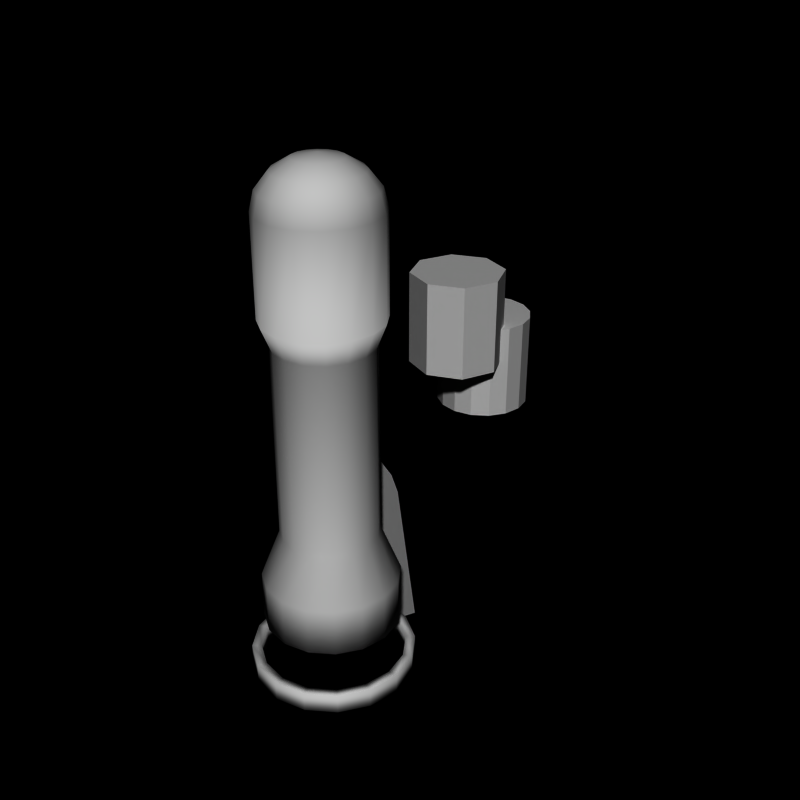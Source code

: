 # Source: missile.blend  (saved by Blender 2.66.0; exported with 4.5.12 LTS)
import bpy
from mathutils import Matrix  # noqa: F401  (used for matrix-valued properties, if any)

bpy.ops.wm.read_factory_settings(use_empty=True)
scene = bpy.context.scene
scene.name = 'Scene'

# ---- collections
col_collection_1 = bpy.data.collections.new('Collection 1'); scene.collection.children.link(col_collection_1)

# ---- world
world_world = bpy.data.worlds.new('World'); scene.world = world_world
world_world.color = (0.0, 0.0, 0.0)
world_world.use_sun_shadow = False
world_world.sun_shadow_jitter_overblur = 0.0
world_world.cycles.sampling_method = 'MANUAL'
world_world.cycles.sample_map_resolution = 256

# ---- meshes
me_cylinder_004 = bpy.data.meshes.new('Cylinder.004')
me_cylinder_004.from_pydata([(-4.172e-08, 1.7, -5.2), (-4.172e-08, 1.7, -4.8), (0.6506, 1.571, -5.2), (0.6506, 1.571, -4.8), (1.202, 1.202, -5.2), (1.202, 1.202, -4.8), (1.571, 0.6506, -5.2), (1.571, 0.6506, -4.8), (1.7, -7.245e-08, -5.2), (1.7, -7.245e-08, -4.8), (1.571, -0.6506, -5.2), (1.571, -0.6506, -4.8), (1.202, -1.202, -5.2), (1.202, -1.202, -4.8), (0.6506, -1.571, -5.2), (0.6506, -1.571, -4.8), (-5.957e-07, -1.7, -5.2), (-5.957e-07, -1.7, -4.8), (-0.6506, -1.571, -5.2), (-0.6506, -1.571, -4.8), (-1.202, -1.202, -5.2), (-1.202, -1.202, -4.8), (-1.571, -0.6506, -5.2), (-1.571, -0.6506, -4.8), (-1.7, 1.441e-06, -5.2), (-1.7, 1.441e-06, -4.8), (-1.571, 0.6506, -5.2), (-1.571, 0.6506, -4.8), (-1.202, 1.202, -5.2), (-1.202, 1.202, -4.8), (-0.6506, 1.571, -5.2), (-0.6506, 1.571, -4.8), (-9.313e-08, 1.5, -4.8), (0.574, 1.386, -4.8), (1.061, 1.061, -4.8), (1.386, 0.574, -4.8), (1.5, -3.452e-08, -4.8), (1.386, -0.574, -4.8), (1.061, -1.061, -4.8), (0.574, -1.386, -4.8), (-5.819e-07, -1.5, -4.8), (-0.574, -1.386, -4.8), (-1.061, -1.061, -4.8), (-1.386, -0.574, -4.8), (-1.5, 1.301e-06, -4.8), (-1.386, 0.574, -4.8), (-1.061, 1.061, -4.8), (-0.574, 1.386, -4.8), (-9.313e-08, 1.5, -5.2), (0.574, 1.386, -5.2), (1.061, 1.061, -5.2), (1.386, 0.574, -5.2), (1.5, -3.452e-08, -5.2), (1.386, -0.574, -5.2), (1.061, -1.061, -5.2), (0.574, -1.386, -5.2), (-5.819e-07, -1.5, -5.2), (-0.574, -1.386, -5.2), (-1.061, -1.061, -5.2), (-1.386, -0.574, -5.2), (-1.5, 1.301e-06, -5.2), (-1.386, 0.574, -5.2), (-1.061, 1.061, -5.2), (-0.574, 1.386, -5.2)], [], [(10, 12, 54, 53), (22, 23, 25, 24), (6, 7, 9, 8), (2, 3, 5, 4), (20, 21, 23, 22), (10, 11, 13, 12), (14, 15, 17, 16), (19, 17, 40, 41), (8, 9, 11, 10), (24, 25, 27, 26), (4, 5, 7, 6), (0, 1, 3, 2), (18, 19, 21, 20), (12, 13, 15, 14), (28, 29, 31, 30), (30, 31, 1, 0), (26, 27, 29, 28), (16, 17, 19, 18), (42, 41, 57, 58), (9, 7, 35, 36), (31, 29, 46, 47), (27, 25, 44, 45), (3, 1, 32, 33), (11, 9, 36, 37), (23, 21, 42, 43), (15, 13, 38, 39), (5, 3, 33, 34), (29, 27, 45, 46), (25, 23, 43, 44), (1, 31, 47, 32), (7, 5, 34, 35), (17, 15, 39, 40), (21, 19, 41, 42), (13, 11, 37, 38), (0, 2, 49, 48), (6, 8, 52, 51), (28, 30, 63, 62), (2, 4, 50, 49), (20, 22, 59, 58), (16, 18, 57, 56), (12, 14, 55, 54), (8, 10, 53, 52), (30, 0, 48, 63), (4, 6, 51, 50), (24, 26, 61, 60), (26, 28, 62, 61), (22, 24, 60, 59), (18, 20, 58, 57), (14, 16, 56, 55), (38, 37, 53, 54), (35, 34, 50, 51), (41, 40, 56, 57), (43, 42, 58, 59), (36, 35, 51, 52), (33, 32, 48, 49), (40, 39, 55, 56), (46, 45, 61, 62), (45, 44, 60, 61), (34, 33, 49, 50), (37, 36, 52, 53), (47, 46, 62, 63), (39, 38, 54, 55), (32, 47, 63, 48), (44, 43, 59, 60)])
me_cylinder_004.polygons.foreach_set('use_smooth', [True] * 64)
_uv = me_cylinder_004.uv_layers.new(name='UV coord')
_uv.uv.foreach_set('vector', [0.7959, 0.8006, 0.9861, 0.8006, 0.9861, 0.9909, 0.7959, 0.9909, 0.7959, 0.8006, 0.9861, 0.8006, 0.9861, 0.9909, 0.7959, 0.9909, 0.7959, 0.8006, 0.9861, 0.8006, 0.9861, 0.9909, 0.7959, 0.9909, 0.7959, 0.8006, 0.9861, 0.8006, 0.9861, 0.9909, 0.7959, 0.9909, 0.7959, 0.8006, 0.9861, 0.8006, 0.9861, 0.9909, 0.7959, 0.9909, 0.7959, 0.8006, 0.9861, 0.8006, 0.9861, 0.9909, 0.7959, 0.9909, 0.7959, 0.8006, 0.9861, 0.8006, 0.9861, 0.9909, 0.7959, 0.9909, 0.7959, 0.8006, 0.9861, 0.8006, 0.9861, 0.9909, 0.7959, 0.9909, 0.7959, 0.8006, 0.9861, 0.8006, 0.9861, 0.9909, 0.7959, 0.9909, 0.7959, 0.8006, 0.9861, 0.8006, 0.9861, 0.9909, 0.7959, 0.9909, 0.7959, 0.8006, 0.9861, 0.8006, 0.9861, 0.9909, 0.7959, 0.9909, 0.7959, 0.8006, 0.9861, 0.8006, 0.9861, 0.9909, 0.7959, 0.9909, 0.7959, 0.8006, 0.9861, 0.8006, 0.9861, 0.9909, 0.7959, 0.9909, 0.7959, 0.8006, 0.9861, 0.8006, 0.9861, 0.9909, 0.7959, 0.9909, 0.7959, 0.8006, 0.9861, 0.8006, 0.9861, 0.9909, 0.7959, 0.9909, 0.7959, 0.8006, 0.9861, 0.8006, 0.9861, 0.9909, 0.7959, 0.9909, 0.7959, 0.8006, 0.9861, 0.8006, 0.9861, 0.9909, 0.7959, 0.9909, 0.7959, 0.8006, 0.9861, 0.8006, 0.9861, 0.9909, 0.7959, 0.9909, 0.7959, 0.8006, 0.9861, 0.8006, 0.9861, 0.9909, 0.7959, 0.9909, 0.7959, 0.8006, 0.9861, 0.8006, 0.9861, 0.9909, 0.7959, 0.9909, 0.7959, 0.8006, 0.9861, 0.8006, 0.9861, 0.9909, 0.7959, 0.9909, 0.7959, 0.8006, 0.9861, 0.8006, 0.9861, 0.9909, 0.7959, 0.9909, 0.7959, 0.8006, 0.9861, 0.8006, 0.9861, 0.9909, 0.7959, 0.9909, 0.7959, 0.8006, 0.9861, 0.8006, 0.9861, 0.9909, 0.7959, 0.9909, 0.7959, 0.8006, 0.9861, 0.8006, 0.9861, 0.9909, 0.7959, 0.9909, 0.7959, 0.8006, 0.9861, 0.8006, 0.9861, 0.9909, 0.7959, 0.9909, 0.7959, 0.8006, 0.9861, 0.8006, 0.9861, 0.9909, 0.7959, 0.9909, 0.7959, 0.8006, 0.9861, 0.8006, 0.9861, 0.9909, 0.7959, 0.9909, 0.7959, 0.8006, 0.9861, 0.8006, 0.9861, 0.9909, 0.7959, 0.9909, 0.7959, 0.8006, 0.9861, 0.8006, 0.9861, 0.9909, 0.7959, 0.9909, 0.7959, 0.8006, 0.9861, 0.8006, 0.9861, 0.9909, 0.7959, 0.9909, 0.7959, 0.8006, 0.9861, 0.8006, 0.9861, 0.9909, 0.7959, 0.9909, 0.7959, 0.8006, 0.9861, 0.8006, 0.9861, 0.9909, 0.7959, 0.9909, 0.7959, 0.8006, 0.9861, 0.8006, 0.9861, 0.9909, 0.7959, 0.9909, 0.7959, 0.8006, 0.9861, 0.8006, 0.9861, 0.9909, 0.7959, 0.9909, 0.7959, 0.8006, 0.9861, 0.8006, 0.9861, 0.9909, 0.7959, 0.9909, 0.7959, 0.8006, 0.9861, 0.8006, 0.9861, 0.9909, 0.7959, 0.9909, 0.7959, 0.8006, 0.9861, 0.8006, 0.9861, 0.9909, 0.7959, 0.9909, 0.7959, 0.8006, 0.9861, 0.8006, 0.9861, 0.9909, 0.7959, 0.9909, 0.7959, 0.8006, 0.9861, 0.8006, 0.9861, 0.9909, 0.7959, 0.9909, 0.7959, 0.8006, 0.9861, 0.8006, 0.9861, 0.9909, 0.7959, 0.9909, 0.7959, 0.8006, 0.9861, 0.8006, 0.9861, 0.9909, 0.7959, 0.9909, 0.7959, 0.8006, 0.9861, 0.8006, 0.9861, 0.9909, 0.7959, 0.9909, 0.7959, 0.8006, 0.9861, 0.8006, 0.9861, 0.9909, 0.7959, 0.9909, 0.7959, 0.8006, 0.9861, 0.8006, 0.9861, 0.9909, 0.7959, 0.9909, 0.7959, 0.8006, 0.9861, 0.8006, 0.9861, 0.9909, 0.7959, 0.9909, 0.7959, 0.8006, 0.9861, 0.8006, 0.9861, 0.9909, 0.7959, 0.9909, 0.7959, 0.8006, 0.9861, 0.8006, 0.9861, 0.9909, 0.7959, 0.9909, 0.7959, 0.8006, 0.9861, 0.8006, 0.9861, 0.9909, 0.7959, 0.9909, 0.7959, 0.8006, 0.9861, 0.8006, 0.9861, 0.9909, 0.7959, 0.9909, 0.7959, 0.8006, 0.9861, 0.8006, 0.9861, 0.9909, 0.7959, 0.9909, 0.7959, 0.8006, 0.9861, 0.8006, 0.9861, 0.9909, 0.7959, 0.9909, 0.7959, 0.8006, 0.9861, 0.8006, 0.9861, 0.9909, 0.7959, 0.9909, 0.7959, 0.8006, 0.9861, 0.8006, 0.9861, 0.9909, 0.7959, 0.9909, 0.7959, 0.8006, 0.9861, 0.8006, 0.9861, 0.9909, 0.7959, 0.9909, 0.7959, 0.8006, 0.9861, 0.8006, 0.9861, 0.9909, 0.7959, 0.9909, 0.7959, 0.8006, 0.9861, 0.8006, 0.9861, 0.9909, 0.7959, 0.9909, 0.7959, 0.8006, 0.9861, 0.8006, 0.9861, 0.9909, 0.7959, 0.9909, 0.7959, 0.8006, 0.9861, 0.8006, 0.9861, 0.9909, 0.7959, 0.9909, 0.7959, 0.8006, 0.9861, 0.8006, 0.9861, 0.9909, 0.7959, 0.9909, 0.7959, 0.8006, 0.9861, 0.8006, 0.9861, 0.9909, 0.7959, 0.9909, 0.7959, 0.8006, 0.9861, 0.8006, 0.9861, 0.9909, 0.7959, 0.9909, 0.7959, 0.8006, 0.9861, 0.8006, 0.9861, 0.9909, 0.7959, 0.9909, 0.7959, 0.8006, 0.9861, 0.8006, 0.9861, 0.9909, 0.7959, 0.9909])
me_cylinder_004.use_remesh_preserve_volume = False
me_cylinder_004.use_remesh_preserve_attributes = False
me_cylinder_004.use_mirror_vertex_groups = False
me_cylinder_004.update()
me_cube = bpy.data.meshes.new('Cube')
me_cube.from_pydata([(-0.15, 1.0, -2.0), (-0.15, 1.9, -2.0), (0.15, 1.9, -2.0), (0.15, 1.0, -2.0), (-0.15, 1.0, -0.5), (-0.15, 1.7, -1.5), (0.15, 1.7, -1.5), (0.15, 1.0, -0.5), (-0.15, 1.4, -3.0), (0.15, 1.4, -3.0), (-0.15, 1.65, -5.2), (-0.15, 2.5, -5.5), (0.15, 2.5, -5.5), (0.15, 1.65, -5.2), (0.15, 1.65, -4.8), (-0.15, 1.65, -4.8), (0.15, 1.5, -4.8), (-0.15, 1.5, -4.8), (0.15, 1.4, -4.0), (-0.15, 1.4, -4.0)], [], [(4, 5, 1, 0), (5, 6, 2, 1), (6, 7, 3, 2), (7, 4, 0, 3), (3, 0, 8, 9), (7, 6, 5, 4), (1, 2, 12, 11), (8, 1, 11, 10, 15, 17, 19), (10, 11, 12, 13), (14, 15, 10, 13), (0, 1, 8), (16, 17, 15, 14), (18, 19, 17, 16), (9, 8, 19, 18), (2, 9, 18, 16, 14, 13, 12), (2, 3, 9)])
_uv = me_cube.uv_layers.new(name='UV coord')
_uv.uv.foreach_set('vector', [0.5411, 0.7743, 0.5964, 0.6954, 0.6121, 0.656, 0.5411, 0.656, 0.5964, 0.6954, 0.5964, 0.6954, 0.6121, 0.656, 0.6121, 0.656, 0.5964, 0.6954, 0.5411, 0.7743, 0.5411, 0.656, 0.6121, 0.656, 0.5411, 0.7743, 0.5411, 0.7743, 0.5411, 0.656, 0.5411, 0.656, 0.5411, 0.656, 0.5411, 0.656, 0.5727, 0.5771, 0.5727, 0.5771, 0.5411, 0.7743, 0.5964, 0.6954, 0.5964, 0.6954, 0.5411, 0.7743, 0.6121, 0.656, 0.6121, 0.656, 0.6595, 0.3799, 0.6595, 0.3799, 0.5727, 0.5771, 0.6121, 0.656, 0.6595, 0.3799, 0.5924, 0.4036, 0.5924, 0.4351, 0.5806, 0.4351, 0.5727, 0.4982, 0.5924, 0.4036, 0.6595, 0.3799, 0.6595, 0.3799, 0.5924, 0.4036, 0.5924, 0.4351, 0.5924, 0.4351, 0.5924, 0.4036, 0.5924, 0.4036, 0.5411, 0.656, 0.6121, 0.656, 0.5727, 0.5771, 0.5806, 0.4351, 0.5806, 0.4351, 0.5924, 0.4351, 0.5924, 0.4351, 0.5727, 0.4982, 0.5727, 0.4982, 0.5806, 0.4351, 0.5806, 0.4351, 0.5727, 0.5771, 0.5727, 0.5771, 0.5727, 0.4982, 0.5727, 0.4982, 0.6121, 0.656, 0.5727, 0.5771, 0.5727, 0.4982, 0.5806, 0.4351, 0.5924, 0.4351, 0.5924, 0.4036, 0.6595, 0.3799, 0.6121, 0.656, 0.5411, 0.656, 0.5727, 0.5771])
me_cube.use_remesh_preserve_volume = False
me_cube.use_remesh_preserve_attributes = False
me_cube.use_mirror_vertex_groups = False
me_cube.update()
me_cylinder_002 = bpy.data.meshes.new('Cylinder.002')
me_cylinder_002.from_pydata([(0.0, 1.0, -1.0), (0.0, 1.0, 1.0), (0.3827, 0.9239, -1.0), (0.3827, 0.9239, 1.0), (0.7071, 0.7071, -1.0), (0.7071, 0.7071, 1.0), (0.9239, 0.3827, -1.0), (0.9239, 0.3827, 1.0), (1.0, 7.55e-08, -1.0), (1.0, 7.55e-08, 1.0), (0.9239, -0.3827, -1.0), (0.9239, -0.3827, 1.0), (0.7071, -0.7071, -1.0), (0.7071, -0.7071, 1.0), (0.3827, -0.9239, -1.0), (0.3827, -0.9239, 1.0), (-3.258e-07, -1.0, -1.0), (-3.258e-07, -1.0, 1.0), (-0.3827, -0.9239, -1.0), (-0.3827, -0.9239, 1.0), (-0.7071, -0.7071, -1.0), (-0.7071, -0.7071, 1.0), (-0.9239, -0.3827, -1.0), (-0.9239, -0.3827, 1.0), (-1.0, 9.656e-07, -1.0), (-1.0, 9.656e-07, 1.0), (-0.9239, 0.3827, -1.0), (-0.9239, 0.3827, 1.0), (-0.7071, 0.7071, -1.0), (-0.7071, 0.7071, 1.0), (-0.3827, 0.9239, -1.0), (-0.3827, 0.9239, 1.0)], [], [(0, 2, 4, 6, 8, 10, 12, 14, 16, 18, 20, 22, 24, 26, 28, 30), (22, 23, 25, 24), (6, 7, 9, 8), (2, 3, 5, 4), (20, 21, 23, 22), (10, 11, 13, 12), (14, 15, 17, 16), (1, 31, 29, 27, 25, 23, 21, 19, 17, 15, 13, 11, 9, 7, 5, 3), (8, 9, 11, 10), (24, 25, 27, 26), (4, 5, 7, 6), (0, 1, 3, 2), (18, 19, 21, 20), (12, 13, 15, 14), (28, 29, 31, 30), (30, 31, 1, 0), (26, 27, 29, 28), (16, 17, 19, 18)])
me_cylinder_002.use_remesh_preserve_volume = False
me_cylinder_002.use_remesh_preserve_attributes = False
me_cylinder_002.use_mirror_vertex_groups = False
me_cylinder_002.update()
me_cylinder_001 = bpy.data.meshes.new('Cylinder.001')
me_cylinder_001.from_pydata([(0.0, 1.0, -1.0), (0.0, 1.0, 1.0), (0.7071, 0.7071, -1.0), (0.7071, 0.7071, 1.0), (1.0, 7.55e-08, -1.0), (1.0, 7.55e-08, 1.0), (0.7071, -0.7071, -1.0), (0.7071, -0.7071, 1.0), (-3.258e-07, -1.0, -1.0), (-3.258e-07, -1.0, 1.0), (-0.7071, -0.7071, -1.0), (-0.7071, -0.7071, 1.0), (-1.0, 9.656e-07, -1.0), (-1.0, 9.656e-07, 1.0), (-0.7071, 0.7071, -1.0), (-0.7071, 0.7071, 1.0)], [], [(1, 15, 13, 11, 9, 7, 5, 3), (10, 11, 13, 12), (8, 9, 11, 10), (0, 2, 4, 6, 8, 10, 12, 14), (12, 13, 15, 14), (4, 5, 7, 6), (0, 1, 3, 2), (6, 7, 9, 8), (2, 3, 5, 4), (14, 15, 1, 0)])
me_cylinder_001.use_remesh_preserve_volume = False
me_cylinder_001.use_remesh_preserve_attributes = False
me_cylinder_001.use_mirror_vertex_groups = False
me_cylinder_001.update()
me_cylinder = bpy.data.meshes.new('Cylinder')
me_cylinder.from_pydata([(0.0, 1.0, -2.0), (-1.585e-08, 1.2, 2.5), (0.3827, 0.9239, -2.0), (0.4592, 1.109, 2.5), (0.7071, 0.7071, -2.0), (0.8485, 0.8485, 2.5), (0.9239, 0.3827, -2.0), (1.109, 0.4592, 2.5), (1.0, 7.55e-08, -2.0), (1.2, 2.943e-08, 2.5), (0.9239, -0.3827, -2.0), (1.109, -0.4592, 2.5), (0.7071, -0.7071, -2.0), (0.8485, -0.8485, 2.5), (0.3827, -0.9239, -2.0), (0.4592, -1.109, 2.5), (-3.258e-07, -1.0, -2.0), (-4.069e-07, -1.2, 2.5), (-0.3827, -0.9239, -2.0), (-0.4592, -1.109, 2.5), (-0.7071, -0.7071, -2.0), (-0.8485, -0.8485, 2.5), (-0.9239, -0.3827, -2.0), (-1.109, -0.4592, 2.5), (-1.0, 9.656e-07, -2.0), (-1.2, 1.098e-06, 2.5), (-0.9239, 0.3827, -2.0), (-1.109, 0.4592, 2.5), (-0.7071, 0.7071, -2.0), (-0.8485, 0.8485, 2.5), (-0.3827, 0.9239, -2.0), (-0.4592, 1.109, 2.5), (-1.585e-08, 1.2, 2.5), (0.4592, 1.109, 2.5), (0.8485, 0.8485, 2.5), (1.109, 0.4592, 2.5), (1.2, 2.943e-08, 2.5), (1.109, -0.4592, 2.5), (0.8485, -0.8485, 2.5), (0.4592, -1.109, 2.5), (-4.069e-07, -1.2, 2.5), (-0.4592, -1.109, 2.5), (-0.8485, -0.8485, 2.5), (-1.109, -0.4592, 2.5), (-1.2, 1.098e-06, 2.5), (-1.109, 0.4592, 2.5), (-0.8485, 0.8485, 2.5), (-0.4592, 1.109, 2.5), (-8.738e-08, 1.2, 4.5), (0.4592, 1.109, 4.5), (0.8485, 0.8485, 4.5), (1.109, 0.4592, 4.5), (1.2, 2.943e-08, 4.5), (1.109, -0.4592, 4.5), (0.8485, -0.8485, 4.5), (0.4592, -1.109, 4.5), (-4.784e-07, -1.2, 4.5), (-0.4592, -1.109, 4.5), (-0.8485, -0.8485, 4.5), (-1.109, -0.4592, 4.5), (-1.2, 1.098e-06, 4.5), (-1.109, 0.4592, 4.5), (-0.8485, 0.8485, 4.5), (-0.4592, 1.109, 4.5), (-1.023e-08, 1.11, 4.88), (0.4248, 1.025, 4.88), (0.7849, 0.7849, 4.88), (1.025, 0.4248, 4.88), (1.11, 5.02e-08, 4.88), (1.025, -0.4248, 4.88), (0.7849, -0.7849, 4.88), (0.4248, -1.025, 4.88), (-3.719e-07, -1.11, 4.88), (-0.4248, -1.025, 4.88), (-0.7849, -0.7849, 4.88), (-1.025, -0.4248, 4.88), (-1.11, 1.038e-06, 4.88), (-1.025, 0.4248, 4.88), (-0.7849, 0.7849, 4.88), (-0.4248, 1.025, 4.88), (1.635e-07, 0.8568, 5.2), (0.3279, 0.7916, 5.2), (0.6059, 0.6059, 5.2), (0.7916, 0.3279, 5.2), (0.8568, 1.077e-07, 5.2), (0.7916, -0.3279, 5.2), (0.6059, -0.6059, 5.2), (0.3279, -0.7916, 5.2), (-1.157e-07, -0.8568, 5.2), (-0.3279, -0.7916, 5.2), (-0.6059, -0.6059, 5.2), (-0.7916, -0.3279, 5.2), (-0.8568, 8.704e-07, 5.2), (-0.7916, 0.3279, 5.2), (-0.6059, 0.6059, 5.2), (-0.3279, 0.7916, 5.2), (5.567e-08, 2.875e-07, 5.5), (0.0, 1.0, 2.0), (0.3827, 0.9239, 2.0), (0.7071, 0.7071, 2.0), (0.9239, 0.3827, 2.0), (1.0, 7.55e-08, 2.0), (0.9239, -0.3827, 2.0), (0.7071, -0.7071, 2.0), (0.3827, -0.9239, 2.0), (-3.258e-07, -1.0, 2.0), (-0.3827, -0.9239, 2.0), (-0.7071, -0.7071, 2.0), (-0.9239, -0.3827, 2.0), (-1.0, 9.656e-07, 2.0), (-0.9239, 0.3827, 2.0), (-0.7071, 0.7071, 2.0), (-0.3827, 0.9239, 2.0), (1.068e-07, 0.4864, 5.42), (-0.3439, 0.3439, 5.42), (-0.1861, 0.4493, 5.42), (0.3439, -0.3439, 5.42), (0.1861, -0.4493, 5.42), (-0.1861, -0.4493, 5.42), (-0.3439, -0.3439, 5.42), (0.3439, 0.3439, 5.42), (0.4493, 0.1861, 5.42), (-5.166e-08, -0.4864, 5.42), (-0.4493, -0.1861, 5.42), (0.4864, 1.844e-07, 5.42), (0.1861, 0.4493, 5.42), (-0.4864, 6.173e-07, 5.42), (-0.4493, 0.1861, 5.42), (0.4493, -0.1861, 5.42), (-2.384e-08, 1.4, -3.0), (0.5358, 1.293, -3.0), (0.9899, 0.9899, -3.0), (1.293, 0.5358, -3.0), (1.4, -1.202e-08, -3.0), (1.293, -0.5358, -3.0), (0.9899, -0.9899, -3.0), (0.5358, -1.293, -3.0), (-4.8e-07, -1.4, -3.0), (-0.5358, -1.293, -3.0), (-0.99, -0.9899, -3.0), (-1.293, -0.5358, -3.0), (-1.4, 1.234e-06, -3.0), (-1.293, 0.5358, -3.0), (-0.9899, 0.99, -3.0), (-0.5358, 1.293, -3.0), (-2.384e-08, 1.4, -4.0), (0.5358, 1.293, -4.0), (0.9899, 0.9899, -4.0), (1.293, 0.5358, -4.0), (1.4, -1.202e-08, -4.0), (1.293, -0.5358, -4.0), (0.9899, -0.9899, -4.0), (0.5358, -1.293, -4.0), (-4.8e-07, -1.4, -4.0), (-0.5358, -1.293, -4.0), (-0.99, -0.9899, -4.0), (-1.293, -0.5358, -4.0), (-1.4, 1.234e-06, -4.0), (-1.293, 0.5358, -4.0), (-0.9899, 0.99, -4.0), (-0.5358, 1.293, -4.0)], [], [(8, 10, 134, 133), (108, 23, 25, 109), (100, 7, 9, 101), (98, 3, 5, 99), (107, 21, 23, 108), (102, 11, 13, 103), (104, 15, 17, 105), (19, 17, 40, 41), (101, 9, 11, 102), (109, 25, 27, 110), (99, 5, 7, 100), (97, 1, 3, 98), (106, 19, 21, 107), (103, 13, 15, 104), (111, 29, 31, 112), (112, 31, 1, 97), (110, 27, 29, 111), (105, 17, 19, 106), (44, 43, 59, 60), (9, 7, 35, 36), (31, 29, 46, 47), (27, 25, 44, 45), (3, 1, 32, 33), (11, 9, 36, 37), (23, 21, 42, 43), (15, 13, 38, 39), (5, 3, 33, 34), (29, 27, 45, 46), (25, 23, 43, 44), (1, 31, 47, 32), (7, 5, 34, 35), (17, 15, 39, 40), (21, 19, 41, 42), (13, 11, 37, 38), (59, 58, 74, 75), (46, 45, 61, 62), (45, 44, 60, 61), (34, 33, 49, 50), (37, 36, 52, 53), (38, 37, 53, 54), (47, 46, 62, 63), (39, 38, 54, 55), (32, 47, 63, 48), (42, 41, 57, 58), (35, 34, 50, 51), (41, 40, 56, 57), (43, 42, 58, 59), (36, 35, 51, 52), (33, 32, 48, 49), (40, 39, 55, 56), (64, 79, 95, 80), (52, 51, 67, 68), (49, 48, 64, 65), (56, 55, 71, 72), (60, 59, 75, 76), (62, 61, 77, 78), (61, 60, 76, 77), (50, 49, 65, 66), (53, 52, 68, 69), (54, 53, 69, 70), (63, 62, 78, 79), (55, 54, 70, 71), (48, 63, 79, 64), (58, 57, 73, 74), (51, 50, 66, 67), (57, 56, 72, 73), (74, 73, 89, 90), (67, 66, 82, 83), (73, 72, 88, 89), (75, 74, 90, 91), (68, 67, 83, 84), (65, 64, 80, 81), (72, 71, 87, 88), (76, 75, 91, 92), (78, 77, 93, 94), (77, 76, 92, 93), (66, 65, 81, 82), (69, 68, 84, 85), (70, 69, 85, 86), (79, 78, 94, 95), (71, 70, 86, 87), (115, 114, 96), (117, 116, 96), (113, 115, 96), (119, 118, 96), (121, 120, 96), (118, 122, 96), (123, 119, 96), (124, 121, 96), (125, 113, 96), (122, 117, 96), (126, 123, 96), (114, 127, 96), (127, 126, 96), (120, 125, 96), (128, 124, 96), (116, 128, 96), (22, 108, 109, 24), (6, 100, 101, 8), (2, 98, 99, 4), (20, 107, 108, 22), (10, 102, 103, 12), (14, 104, 105, 16), (8, 101, 102, 10), (24, 109, 110, 26), (4, 99, 100, 6), (0, 97, 98, 2), (18, 106, 107, 20), (12, 103, 104, 14), (28, 111, 112, 30), (30, 112, 97, 0), (26, 110, 111, 28), (16, 105, 106, 18), (95, 94, 114, 115), (87, 86, 116, 117), (80, 95, 115, 113), (90, 89, 118, 119), (83, 82, 120, 121), (89, 88, 122, 118), (91, 90, 119, 123), (84, 83, 121, 124), (81, 80, 113, 125), (88, 87, 117, 122), (92, 91, 123, 126), (94, 93, 127, 114), (93, 92, 126, 127), (82, 81, 125, 120), (85, 84, 124, 128), (86, 85, 128, 116), (143, 144, 160, 159), (30, 0, 129, 144), (4, 6, 132, 131), (24, 26, 142, 141), (26, 28, 143, 142), (22, 24, 141, 140), (18, 20, 139, 138), (14, 16, 137, 136), (10, 12, 135, 134), (0, 2, 130, 129), (6, 8, 133, 132), (28, 30, 144, 143), (2, 4, 131, 130), (20, 22, 140, 139), (16, 18, 138, 137), (12, 14, 136, 135), (145, 146, 147, 148, 149, 150, 151, 152, 153, 154, 155, 156, 157, 158, 159, 160), (136, 137, 153, 152), (130, 131, 147, 146), (144, 129, 145, 160), (137, 138, 154, 153), (131, 132, 148, 147), (129, 130, 146, 145), (138, 139, 155, 154), (132, 133, 149, 148), (141, 142, 158, 157), (139, 140, 156, 155), (133, 134, 150, 149), (140, 141, 157, 156), (134, 135, 151, 150), (142, 143, 159, 158), (135, 136, 152, 151)])
me_cylinder.polygons.foreach_set('use_smooth', [True] * 161)
_uv = me_cylinder.uv_layers.new(name='UV coord')
_uv.uv.foreach_set('vector', [0.5351, 0.1905, 0.495, 0.1875, 0.5041, 0.08745, 0.5472, 0.09174, 0.1986, 0.9999, 0.2191, 0.8952, 0.276, 0.8953, 0.2971, 0.9999, 0.2971, 0.5044, 0.2766, 0.6092, 0.2197, 0.609, 0.1986, 0.5044, 0.4578, 0.6118, 0.3693, 0.6714, 0.3291, 0.6311, 0.3882, 0.5422, 0.1075, 0.9622, 0.1665, 0.8733, 0.2191, 0.8952, 0.1986, 0.9999, 0.1075, 0.5422, 0.1671, 0.6307, 0.1267, 0.6709, 0.03784, 0.6118, 0.0001341, 0.7029, 0.1048, 0.7234, 0.1047, 0.7803, 0.0001341, 0.8014, 0.1264, 0.8329, 0.1047, 0.7803, 0.1118, 0.7785, 0.1322, 0.8285, 0.1986, 0.5044, 0.2197, 0.609, 0.1671, 0.6307, 0.1075, 0.5422, 0.2971, 0.9999, 0.276, 0.8953, 0.3286, 0.8736, 0.3882, 0.9622, 0.3882, 0.5422, 0.3291, 0.6311, 0.2766, 0.6092, 0.2971, 0.5044, 0.4956, 0.7029, 0.391, 0.724, 0.3693, 0.6714, 0.4578, 0.6118, 0.03784, 0.8925, 0.1264, 0.8329, 0.1665, 0.8733, 0.1075, 0.9622, 0.03784, 0.6118, 0.1267, 0.6709, 0.1048, 0.7234, 0.0001341, 0.7029, 0.4578, 0.8925, 0.3689, 0.8335, 0.3908, 0.7809, 0.4955, 0.8014, 0.4955, 0.8014, 0.3908, 0.7809, 0.391, 0.724, 0.4956, 0.7029, 0.3882, 0.9622, 0.3286, 0.8736, 0.3689, 0.8335, 0.4578, 0.8925, 0.0001341, 0.8014, 0.1047, 0.7803, 0.1264, 0.8329, 0.03784, 0.8925, 0.2741, 0.8882, 0.2201, 0.8879, 0.2447, 0.7629, 0.2491, 0.7633, 0.2197, 0.609, 0.2766, 0.6092, 0.2756, 0.6164, 0.2215, 0.6161, 0.3908, 0.7809, 0.3689, 0.8335, 0.3626, 0.8298, 0.3836, 0.7799, 0.3286, 0.8736, 0.276, 0.8953, 0.2741, 0.8882, 0.3242, 0.8678, 0.3693, 0.6714, 0.391, 0.724, 0.3839, 0.7259, 0.3635, 0.6758, 0.1671, 0.6307, 0.2197, 0.609, 0.2215, 0.6161, 0.1715, 0.6365, 0.2191, 0.8952, 0.1665, 0.8733, 0.1702, 0.8669, 0.2201, 0.8879, 0.1048, 0.7234, 0.1267, 0.6709, 0.133, 0.6746, 0.1121, 0.7244, 0.3291, 0.6311, 0.3693, 0.6714, 0.3635, 0.6758, 0.3254, 0.6374, 0.3689, 0.8335, 0.3286, 0.8736, 0.3242, 0.8678, 0.3626, 0.8298, 0.276, 0.8953, 0.2191, 0.8952, 0.2201, 0.8879, 0.2741, 0.8882, 0.391, 0.724, 0.3908, 0.7809, 0.3836, 0.7799, 0.3839, 0.7259, 0.2766, 0.6092, 0.3291, 0.6311, 0.3254, 0.6374, 0.2756, 0.6164, 0.1047, 0.7803, 0.1048, 0.7234, 0.1121, 0.7244, 0.1118, 0.7785, 0.1665, 0.8733, 0.1264, 0.8329, 0.1322, 0.8285, 0.1702, 0.8669, 0.1267, 0.6709, 0.1671, 0.6307, 0.1715, 0.6365, 0.133, 0.6746, 0.2447, 0.7629, 0.2409, 0.7609, 0.2428, 0.7583, 0.2456, 0.7597, 0.3626, 0.8298, 0.3242, 0.8678, 0.2532, 0.7619, 0.2566, 0.7591, 0.3242, 0.8678, 0.2741, 0.8882, 0.2491, 0.7633, 0.2532, 0.7619, 0.3254, 0.6374, 0.3635, 0.6758, 0.2576, 0.7468, 0.2548, 0.7434, 0.1715, 0.6365, 0.2215, 0.6161, 0.2466, 0.7411, 0.2424, 0.7424, 0.133, 0.6746, 0.1715, 0.6365, 0.2424, 0.7424, 0.2391, 0.7452, 0.3836, 0.7799, 0.3626, 0.8298, 0.2566, 0.7591, 0.2586, 0.7552, 0.1121, 0.7244, 0.133, 0.6746, 0.2391, 0.7452, 0.2371, 0.7491, 0.3839, 0.7259, 0.3836, 0.7799, 0.2586, 0.7552, 0.2589, 0.7509, 0.1702, 0.8669, 0.1322, 0.8285, 0.2381, 0.7576, 0.2409, 0.7609, 0.2756, 0.6164, 0.3254, 0.6374, 0.2548, 0.7434, 0.2509, 0.7414, 0.1322, 0.8285, 0.1118, 0.7785, 0.2367, 0.7534, 0.2381, 0.7576, 0.2201, 0.8879, 0.1702, 0.8669, 0.2409, 0.7609, 0.2447, 0.7629, 0.2215, 0.6161, 0.2756, 0.6164, 0.2509, 0.7414, 0.2466, 0.7411, 0.3635, 0.6758, 0.3839, 0.7259, 0.2589, 0.7509, 0.2576, 0.7468, 0.1118, 0.7785, 0.1121, 0.7244, 0.2371, 0.7491, 0.2367, 0.7534, 0.2557, 0.7513, 0.2554, 0.7544, 0.2528, 0.7537, 0.253, 0.7517, 0.2466, 0.7411, 0.2509, 0.7414, 0.2501, 0.7446, 0.247, 0.7443, 0.2576, 0.7468, 0.2589, 0.7509, 0.2557, 0.7513, 0.2548, 0.7484, 0.2367, 0.7534, 0.2371, 0.7491, 0.2402, 0.7499, 0.24, 0.753, 0.2491, 0.7633, 0.2447, 0.7629, 0.2456, 0.7597, 0.2487, 0.76, 0.2566, 0.7591, 0.2532, 0.7619, 0.2516, 0.7591, 0.254, 0.7571, 0.2532, 0.7619, 0.2491, 0.7633, 0.2487, 0.76, 0.2516, 0.7591, 0.2548, 0.7434, 0.2576, 0.7468, 0.2548, 0.7484, 0.2528, 0.746, 0.2424, 0.7424, 0.2466, 0.7411, 0.247, 0.7443, 0.2441, 0.7452, 0.2391, 0.7452, 0.2424, 0.7424, 0.2441, 0.7452, 0.2417, 0.7472, 0.2586, 0.7552, 0.2566, 0.7591, 0.254, 0.7571, 0.2554, 0.7544, 0.2371, 0.7491, 0.2391, 0.7452, 0.2417, 0.7472, 0.2402, 0.7499, 0.2589, 0.7509, 0.2586, 0.7552, 0.2554, 0.7544, 0.2557, 0.7513, 0.2409, 0.7609, 0.2381, 0.7576, 0.2409, 0.7559, 0.2428, 0.7583, 0.2509, 0.7414, 0.2548, 0.7434, 0.2528, 0.746, 0.2501, 0.7446, 0.2381, 0.7576, 0.2367, 0.7534, 0.24, 0.753, 0.2409, 0.7559, 0.2428, 0.7583, 0.2409, 0.7559, 0.2432, 0.7546, 0.2445, 0.7562, 0.2501, 0.7446, 0.2528, 0.746, 0.2512, 0.7481, 0.2494, 0.7472, 0.2409, 0.7559, 0.24, 0.753, 0.2426, 0.7526, 0.2432, 0.7546, 0.2456, 0.7597, 0.2428, 0.7583, 0.2445, 0.7562, 0.2463, 0.7572, 0.247, 0.7443, 0.2501, 0.7446, 0.2494, 0.7472, 0.2474, 0.7469, 0.2548, 0.7484, 0.2557, 0.7513, 0.253, 0.7517, 0.2525, 0.7497, 0.24, 0.753, 0.2402, 0.7499, 0.2428, 0.7506, 0.2426, 0.7526, 0.2487, 0.76, 0.2456, 0.7597, 0.2463, 0.7572, 0.2483, 0.7574, 0.254, 0.7571, 0.2516, 0.7591, 0.2503, 0.7568, 0.2519, 0.7555, 0.2516, 0.7591, 0.2487, 0.76, 0.2483, 0.7574, 0.2503, 0.7568, 0.2528, 0.746, 0.2548, 0.7484, 0.2525, 0.7497, 0.2512, 0.7481, 0.2441, 0.7452, 0.247, 0.7443, 0.2474, 0.7469, 0.2454, 0.7475, 0.2417, 0.7472, 0.2441, 0.7452, 0.2454, 0.7475, 0.2438, 0.7488, 0.2554, 0.7544, 0.254, 0.7571, 0.2519, 0.7555, 0.2528, 0.7537, 0.2402, 0.7499, 0.2417, 0.7472, 0.2438, 0.7488, 0.2428, 0.7506, 0.2504, 0.753, 0.2499, 0.7539, 0.2478, 0.7522, 0.2452, 0.7513, 0.2457, 0.7504, 0.2478, 0.7522, 0.2506, 0.7519, 0.2504, 0.753, 0.2478, 0.7522, 0.2461, 0.7543, 0.2454, 0.7534, 0.2478, 0.7522, 0.2487, 0.7495, 0.2496, 0.7501, 0.2478, 0.7522, 0.2454, 0.7534, 0.2451, 0.7524, 0.2478, 0.7522, 0.247, 0.7548, 0.2461, 0.7543, 0.2478, 0.7522, 0.2476, 0.7494, 0.2487, 0.7495, 0.2478, 0.7522, 0.2503, 0.7509, 0.2506, 0.7519, 0.2478, 0.7522, 0.2451, 0.7524, 0.2452, 0.7513, 0.2478, 0.7522, 0.2481, 0.7549, 0.247, 0.7548, 0.2478, 0.7522, 0.2499, 0.7539, 0.2491, 0.7546, 0.2478, 0.7522, 0.2491, 0.7546, 0.2481, 0.7549, 0.2478, 0.7522, 0.2496, 0.7501, 0.2503, 0.7509, 0.2478, 0.7522, 0.2466, 0.7497, 0.2476, 0.7494, 0.2478, 0.7522, 0.2457, 0.7504, 0.2466, 0.7497, 0.2478, 0.7522, 0.2491, 0.1888, 0.2616, 0.488, 0.2247, 0.4906, 0.2084, 0.1923, 0.5746, 0.1943, 0.5544, 0.4851, 0.5182, 0.4838, 0.5351, 0.1905, 0.6509, 0.2049, 0.6265, 0.4889, 0.5905, 0.4868, 0.6133, 0.1991, 0.2902, 0.1863, 0.2984, 0.486, 0.2616, 0.488, 0.2491, 0.1888, 0.495, 0.1875, 0.4818, 0.4829, 0.4453, 0.4826, 0.4545, 0.1855, 0.4136, 0.1843, 0.4087, 0.4827, 0.372, 0.4833, 0.3725, 0.184, 0.5351, 0.1905, 0.5182, 0.4838, 0.4818, 0.4829, 0.495, 0.1875, 0.2084, 0.1923, 0.2247, 0.4906, 0.188, 0.4935, 0.168, 0.1969, 0.6133, 0.1991, 0.5905, 0.4868, 0.5544, 0.4851, 0.5746, 0.1943, 0.6868, 0.2118, 0.6623, 0.4912, 0.6265, 0.4889, 0.6509, 0.2049, 0.3314, 0.1847, 0.3352, 0.4844, 0.2984, 0.486, 0.2902, 0.1863, 0.4545, 0.1855, 0.4453, 0.4826, 0.4087, 0.4827, 0.4136, 0.1843, 0.1284, 0.2027, 0.1512, 0.4968, 0.1146, 0.5004, 0.08993, 0.2096, 0.08993, 0.2096, 0.1146, 0.5004, 0.07704, 0.5042, 0.05309, 0.2178, 0.168, 0.1969, 0.188, 0.4935, 0.1512, 0.4968, 0.1284, 0.2027, 0.3725, 0.184, 0.372, 0.4833, 0.3352, 0.4844, 0.3314, 0.1847, 0.2528, 0.7537, 0.2519, 0.7555, 0.2499, 0.7539, 0.2504, 0.753, 0.2428, 0.7506, 0.2438, 0.7488, 0.2457, 0.7504, 0.2452, 0.7513, 0.253, 0.7517, 0.2528, 0.7537, 0.2504, 0.753, 0.2506, 0.7519, 0.2445, 0.7562, 0.2432, 0.7546, 0.2454, 0.7534, 0.2461, 0.7543, 0.2494, 0.7472, 0.2512, 0.7481, 0.2496, 0.7501, 0.2487, 0.7495, 0.2432, 0.7546, 0.2426, 0.7526, 0.2451, 0.7524, 0.2454, 0.7534, 0.2463, 0.7572, 0.2445, 0.7562, 0.2461, 0.7543, 0.247, 0.7548, 0.2474, 0.7469, 0.2494, 0.7472, 0.2487, 0.7495, 0.2476, 0.7494, 0.2525, 0.7497, 0.253, 0.7517, 0.2506, 0.7519, 0.2503, 0.7509, 0.2426, 0.7526, 0.2428, 0.7506, 0.2452, 0.7513, 0.2451, 0.7524, 0.2483, 0.7574, 0.2463, 0.7572, 0.247, 0.7548, 0.2481, 0.7549, 0.2519, 0.7555, 0.2503, 0.7568, 0.2491, 0.7546, 0.2499, 0.7539, 0.2503, 0.7568, 0.2483, 0.7574, 0.2481, 0.7549, 0.2491, 0.7546, 0.2512, 0.7481, 0.2525, 0.7497, 0.2503, 0.7509, 0.2496, 0.7501, 0.2454, 0.7475, 0.2474, 0.7469, 0.2476, 0.7494, 0.2466, 0.7497, 0.2438, 0.7488, 0.2454, 0.7475, 0.2466, 0.7497, 0.2457, 0.7504, 0.1094, 0.1028, 0.06449, 0.112, 0.04722, 0.02828, 0.0946, 0.01963, 0.08993, 0.2096, 0.05309, 0.2178, 0.01768, 0.1241, 0.06449, 0.112, 0.6133, 0.1991, 0.5746, 0.1943, 0.59, 0.09742, 0.6327, 0.1048, 0.2084, 0.1923, 0.168, 0.1969, 0.1538, 0.0957, 0.198, 0.09025, 0.168, 0.1969, 0.1284, 0.2027, 0.1094, 0.1028, 0.1538, 0.0957, 0.2491, 0.1888, 0.2084, 0.1923, 0.198, 0.09025, 0.2421, 0.08626, 0.3314, 0.1847, 0.2902, 0.1863, 0.2861, 0.08359, 0.33, 0.08212, 0.4136, 0.1843, 0.3725, 0.184, 0.3738, 0.08178, 0.4174, 0.08255, 0.495, 0.1875, 0.4545, 0.1855, 0.4609, 0.08442, 0.5041, 0.08745, 0.6868, 0.2118, 0.6509, 0.2049, 0.6755, 0.1141, 0.719, 0.1259, 0.5746, 0.1943, 0.5351, 0.1905, 0.5472, 0.09174, 0.59, 0.09742, 0.1284, 0.2027, 0.08993, 0.2096, 0.06449, 0.112, 0.1094, 0.1028, 0.6509, 0.2049, 0.6133, 0.1991, 0.6327, 0.1048, 0.6755, 0.1141, 0.2902, 0.1863, 0.2491, 0.1888, 0.2421, 0.08626, 0.2861, 0.08359, 0.3725, 0.184, 0.3314, 0.1847, 0.33, 0.08212, 0.3738, 0.08178, 0.4545, 0.1855, 0.4136, 0.1843, 0.4174, 0.08255, 0.4609, 0.08442, 0.7316, 0.5989, 0.7316, 0.6458, 0.7137, 0.6891, 0.6805, 0.7223, 0.6372, 0.7403, 0.5903, 0.7403, 0.5469, 0.7223, 0.5138, 0.6891, 0.4958, 0.6458, 0.4958, 0.5989, 0.5138, 0.5556, 0.5469, 0.5224, 0.5903, 0.5044, 0.6372, 0.5044, 0.6805, 0.5224, 0.7137, 0.5556, 0.4174, 0.08255, 0.3738, 0.08178, 0.374, 0.0001347, 0.4197, 0.001214, 0.6755, 0.1141, 0.6327, 0.1048, 0.647, 0.02421, 0.6926, 0.03303, 0.06449, 0.112, 0.01768, 0.1241, 0.0001341, 0.03786, 0.04722, 0.02828, 0.3738, 0.08178, 0.33, 0.08212, 0.3281, 0.0001341, 0.374, 0.0001347, 0.6327, 0.1048, 0.59, 0.09742, 0.6015, 0.01694, 0.647, 0.02421, 0.719, 0.1259, 0.6755, 0.1141, 0.6926, 0.03303, 0.7383, 0.04326, 0.33, 0.08212, 0.2861, 0.08359, 0.282, 0.001263, 0.3281, 0.0001341, 0.59, 0.09742, 0.5472, 0.09174, 0.5561, 0.01113, 0.6015, 0.01694, 0.198, 0.09025, 0.1538, 0.0957, 0.1418, 0.01265, 0.1889, 0.007358, 0.2861, 0.08359, 0.2421, 0.08626, 0.2356, 0.003622, 0.282, 0.001263, 0.5472, 0.09174, 0.5041, 0.08745, 0.5107, 0.006643, 0.5561, 0.01113, 0.2421, 0.08626, 0.198, 0.09025, 0.1889, 0.007358, 0.2356, 0.003622, 0.5041, 0.08745, 0.4609, 0.08442, 0.4652, 0.003368, 0.5107, 0.006643, 0.1538, 0.0957, 0.1094, 0.1028, 0.0946, 0.01963, 0.1418, 0.01265, 0.4609, 0.08442, 0.4174, 0.08255, 0.4197, 0.001214, 0.4652, 0.003368])
me_cylinder.use_remesh_preserve_volume = False
me_cylinder.use_remesh_preserve_attributes = False
me_cylinder.use_mirror_vertex_groups = False
me_cylinder.update()
arm_weapon = bpy.data.armatures.new('Weapon')  # bones are not reproduced

# ---- objects
ob_cylinder_003 = bpy.data.objects.new('Cylinder.003', me_cylinder_004)
ob_cube = bpy.data.objects.new('Cube', me_cube)
ob_cylinder_002 = bpy.data.objects.new('Cylinder.002', me_cylinder_002)
ob_cylinder_001 = bpy.data.objects.new('Cylinder.001', me_cylinder_001)
ob_cylinder = bpy.data.objects.new('Cylinder', me_cylinder)
ob_armature_flak = bpy.data.objects.new('Armature_Flak', arm_weapon)

# ---- transforms, parenting, visibility, modifiers, constraints
ob_cylinder_003.location = (0.0, 0.0, 0.0)
ob_cylinder_003.lineart.crease_threshold = 0.0
ob_cube.location = (0.0, 0.0, 0.0)
ob_cube.lineart.crease_threshold = 0.0
ob_cylinder_002.location = (0.0, 5.0, 0.0)
ob_cylinder_002.lineart.crease_threshold = 0.0
ob_cylinder_001.location = (0.0, 4.0, 1.245)
ob_cylinder_001.lineart.crease_threshold = 0.0
ob_cylinder.location = (0.0, 0.0, 0.0)
ob_cylinder.lineart.crease_threshold = 0.0
ob_armature_flak.location = (0.0, 0.0, 0.0)
ob_armature_flak.lineart.crease_threshold = 0.0

# ---- collection membership
col_collection_1.objects.link(ob_cylinder_003)
col_collection_1.objects.link(ob_cube)
col_collection_1.objects.link(ob_cylinder_002)
col_collection_1.objects.link(ob_cylinder_001)
col_collection_1.objects.link(ob_cylinder)
col_collection_1.objects.link(ob_armature_flak)

# ---- scene / render settings (as saved in the file)
scene.frame_start = 1; scene.frame_end = 250; scene.frame_set(250)
scene.render.engine = 'BLENDER_EEVEE_NEXT'
scene.render.image_settings.compression = 90
scene.render.resolution_x = 240
scene.render.resolution_y = 240
scene.render.pixel_aspect_x = 100.0
scene.render.pixel_aspect_y = 100.0
scene.render.fps = 25
scene.render.dither_intensity = 0.0
scene.render.film_transparent = True
scene.render.use_compositing = False
scene.render.use_sequencer = False
scene.render.bake_margin = 2
scene.render.bake_bias = 0.0
scene.render.use_stamp_time = False
scene.render.use_stamp_date = False
scene.render.use_stamp_frame = False
scene.render.use_stamp_camera = False
scene.render.use_stamp_scene = False
scene.render.use_stamp_filename = False
scene.render.use_stamp_render_time = False
scene.render.stamp_font_size = 0
scene.cycles.use_denoising = False
scene.cycles.samples = 10
scene.cycles.sampling_pattern = 'TABULATED_SOBOL'
scene.cycles.light_sampling_threshold = 0.0
scene.cycles.use_adaptive_sampling = False
scene.cycles.use_light_tree = False
scene.cycles.blur_glossy = 0.0
scene.cycles.volume_bounces = 1
scene.cycles.pixel_filter_type = 'GAUSSIAN'
scene.cycles.sample_clamp_indirect = 0.0
scene.view_settings.view_transform = 'Raw'
bpy.context.view_layer.update()

# ---- added for rendering (the .blend has no active camera and no usable light): camera, sun
cam_auto = bpy.data.cameras.new('AutoCamera')
cam_auto.lens = 50.0
cam_auto.sensor_width = 36.0
cam_auto.clip_end = 1000.0
ob_auto_camera = bpy.data.objects.new('AutoCamera', cam_auto)
scene.collection.objects.link(ob_auto_camera)
ob_auto_camera.location = (12.8153, -13.2283, 10.2522)
ob_auto_camera.rotation_euler = (1.09748, -7.21219e-08, 0.694738)
scene.camera = ob_auto_camera
light_auto_sun = bpy.data.lights.new('AutoSun', 'SUN')
light_auto_sun.energy = 3.0
light_auto_sun.angle = 0.0523599
ob_auto_sun = bpy.data.objects.new('AutoSun', light_auto_sun)
scene.collection.objects.link(ob_auto_sun)
ob_auto_sun.rotation_euler = (0.872665, 0.174533, 0.523599)
bpy.context.view_layer.update()
